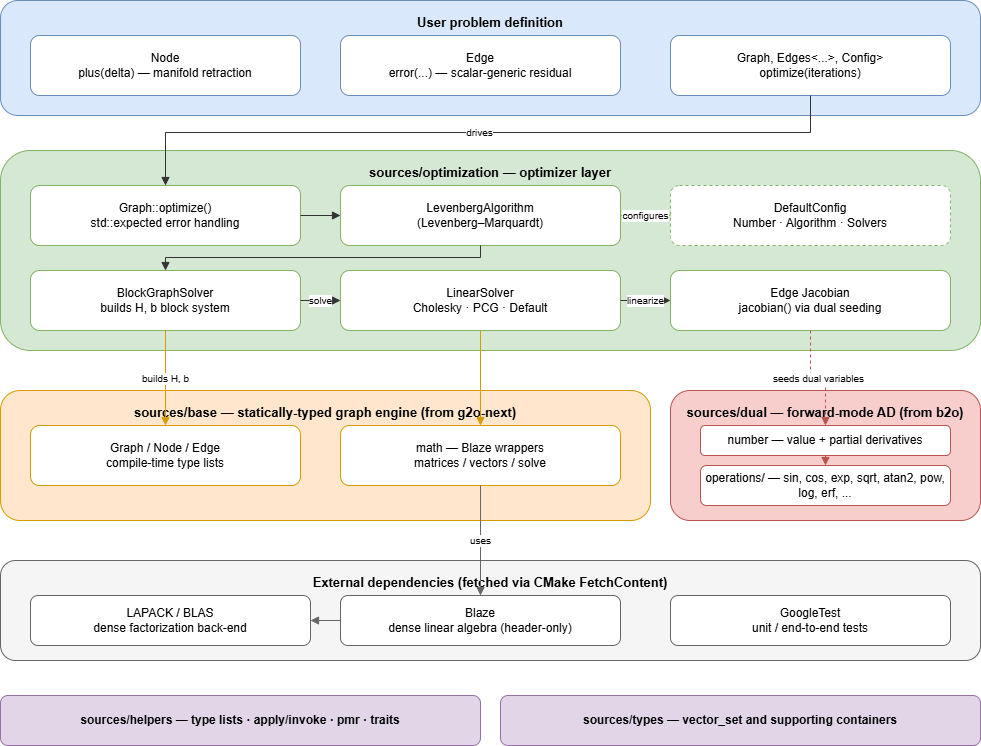

The diagram above was exported from draw.io. Its source (the exported page's mxGraphModel, read from the mxfile embedded in the PNG):
<mxGraphModel dx="803" dy="1139" grid="1" gridSize="10" guides="1" tooltips="1" connect="1" arrows="1" fold="1" page="1" pageScale="1" pageWidth="1100" pageHeight="900" math="0" shadow="0">
  <root>
    <mxCell id="0" />
    <mxCell id="1" parent="0" />
    <mxCell id="userLayer" value="User problem definition" style="rounded=1;whiteSpace=wrap;html=1;fillColor=#dae8fc;strokeColor=#6c8ebf;verticalAlign=top;fontStyle=1;fontSize=13;align=center;spacingTop=8;" parent="1" vertex="1">
      <mxGeometry x="60" y="80" width="980" height="115" as="geometry" />
    </mxCell>
    <mxCell id="userNode" value="Node&lt;Derived, Dim, Estimation, Edges&gt;&#10;plus(delta) — manifold retraction" style="rounded=1;whiteSpace=wrap;html=1;fillColor=#ffffff;strokeColor=#6c8ebf;fontSize=12;" parent="1" vertex="1">
      <mxGeometry x="90" y="115" width="270" height="60" as="geometry" />
    </mxCell>
    <mxCell id="userEdge" value="Edge&lt;Derived, Dim, Measurement, Nodes&gt;&#10;error(...) — scalar-generic residual" style="rounded=1;whiteSpace=wrap;html=1;fillColor=#ffffff;strokeColor=#6c8ebf;fontSize=12;" parent="1" vertex="1">
      <mxGeometry x="400" y="115" width="280" height="60" as="geometry" />
    </mxCell>
    <mxCell id="userGraph" value="Graph&lt;Nodes&lt;...&gt;, Edges&lt;...&gt;, Config&gt;&#10;optimize(iterations)" style="rounded=1;whiteSpace=wrap;html=1;fillColor=#ffffff;strokeColor=#6c8ebf;fontSize=12;" parent="1" vertex="1">
      <mxGeometry x="730" y="115" width="280" height="60" as="geometry" />
    </mxCell>
    <mxCell id="optLayer" value="sources/optimization — optimizer layer" style="rounded=1;whiteSpace=wrap;html=1;fillColor=#d5e8d4;strokeColor=#82b366;verticalAlign=top;fontStyle=1;fontSize=13;align=center;spacingTop=8;" parent="1" vertex="1">
      <mxGeometry x="60" y="230" width="980" height="200" as="geometry" />
    </mxCell>
    <mxCell id="optGraph" value="Graph::optimize()&#10;std::expected error handling" style="rounded=1;whiteSpace=wrap;html=1;fillColor=#ffffff;strokeColor=#82b366;fontSize=12;" parent="1" vertex="1">
      <mxGeometry x="90" y="265" width="270" height="60" as="geometry" />
    </mxCell>
    <mxCell id="optAlg" value="LevenbergAlgorithm&#10;(Levenberg–Marquardt)" style="rounded=1;whiteSpace=wrap;html=1;fillColor=#ffffff;strokeColor=#82b366;fontSize=12;" parent="1" vertex="1">
      <mxGeometry x="400" y="265" width="280" height="60" as="geometry" />
    </mxCell>
    <mxCell id="optConfig" value="DefaultConfig&#10;Number · Algorithm · Solvers" style="rounded=1;whiteSpace=wrap;html=1;fillColor=#ffffff;strokeColor=#82b366;fontSize=12;dashed=1;" parent="1" vertex="1">
      <mxGeometry x="730" y="265" width="280" height="60" as="geometry" />
    </mxCell>
    <mxCell id="optGraphSolver" value="BlockGraphSolver&#10;builds H, b block system" style="rounded=1;whiteSpace=wrap;html=1;fillColor=#ffffff;strokeColor=#82b366;fontSize=12;" parent="1" vertex="1">
      <mxGeometry x="90" y="350" width="270" height="60" as="geometry" />
    </mxCell>
    <mxCell id="optLinSolver" value="LinearSolver&#10;Cholesky · PCG · Default" style="rounded=1;whiteSpace=wrap;html=1;fillColor=#ffffff;strokeColor=#82b366;fontSize=12;" parent="1" vertex="1">
      <mxGeometry x="400" y="350" width="280" height="60" as="geometry" />
    </mxCell>
    <mxCell id="optEdgeJac" value="Edge Jacobian&#10;jacobian() via dual seeding" style="rounded=1;whiteSpace=wrap;html=1;fillColor=#ffffff;strokeColor=#82b366;fontSize=12;" parent="1" vertex="1">
      <mxGeometry x="730" y="350" width="280" height="60" as="geometry" />
    </mxCell>
    <mxCell id="baseLayer" value="sources/base — statically-typed graph engine (from g2o-next)" style="rounded=1;whiteSpace=wrap;html=1;fillColor=#ffe6cc;strokeColor=#d79b00;verticalAlign=top;fontStyle=1;fontSize=13;align=center;spacingTop=8;" parent="1" vertex="1">
      <mxGeometry x="60" y="470" width="650" height="130" as="geometry" />
    </mxCell>
    <mxCell id="baseGraph" value="Graph / Node / Edge&#10;compile-time type lists" style="rounded=1;whiteSpace=wrap;html=1;fillColor=#ffffff;strokeColor=#d79b00;fontSize=12;" parent="1" vertex="1">
      <mxGeometry x="90" y="505" width="270" height="60" as="geometry" />
    </mxCell>
    <mxCell id="baseMath" value="math — Blaze wrappers&#10;matrices / vectors / solve" style="rounded=1;whiteSpace=wrap;html=1;fillColor=#ffffff;strokeColor=#d79b00;fontSize=12;" parent="1" vertex="1">
      <mxGeometry x="400" y="505" width="280" height="60" as="geometry" />
    </mxCell>
    <mxCell id="dualLayer" value="sources/dual — forward-mode AD (from b2o)" style="rounded=1;whiteSpace=wrap;html=1;fillColor=#f8cecc;strokeColor=#b85450;verticalAlign=top;fontStyle=1;fontSize=13;align=center;spacingTop=8;" parent="1" vertex="1">
      <mxGeometry x="730" y="470" width="310" height="130" as="geometry" />
    </mxCell>
    <mxCell id="dualNumber" value="number&lt;T&gt; — value + partial derivatives" style="rounded=1;whiteSpace=wrap;html=1;fillColor=#ffffff;strokeColor=#b85450;fontSize=12;" parent="1" vertex="1">
      <mxGeometry x="760" y="505" width="250" height="30" as="geometry" />
    </mxCell>
    <mxCell id="dualOps" value="operations/ — sin, cos, exp, sqrt, atan2, pow, log, erf, ..." style="rounded=1;whiteSpace=wrap;html=1;fillColor=#ffffff;strokeColor=#b85450;fontSize=12;" parent="1" vertex="1">
      <mxGeometry x="760" y="545" width="250" height="40" as="geometry" />
    </mxCell>
    <mxCell id="deps" value="External dependencies (fetched via CMake FetchContent)" style="rounded=1;whiteSpace=wrap;html=1;fillColor=#f5f5f5;strokeColor=#666666;verticalAlign=top;fontStyle=1;fontSize=13;align=center;spacingTop=8;" parent="1" vertex="1">
      <mxGeometry x="60" y="640" width="980" height="100" as="geometry" />
    </mxCell>
    <mxCell id="depLapack" value="LAPACK / BLAS&#10;dense factorization back-end" style="rounded=1;whiteSpace=wrap;html=1;fillColor=#ffffff;strokeColor=#666666;fontSize=12;" parent="1" vertex="1">
      <mxGeometry x="90" y="675" width="280" height="50" as="geometry" />
    </mxCell>
    <mxCell id="depBlaze" value="Blaze&#10;dense linear algebra (header-only)" style="rounded=1;whiteSpace=wrap;html=1;fillColor=#ffffff;strokeColor=#666666;fontSize=12;" parent="1" vertex="1">
      <mxGeometry x="400" y="675" width="280" height="50" as="geometry" />
    </mxCell>
    <mxCell id="depGtest" value="GoogleTest&#10;unit / end-to-end tests" style="rounded=1;whiteSpace=wrap;html=1;fillColor=#ffffff;strokeColor=#666666;fontSize=12;" parent="1" vertex="1">
      <mxGeometry x="730" y="675" width="280" height="50" as="geometry" />
    </mxCell>
    <mxCell id="helpers" value="sources/helpers — type lists · apply/invoke · pmr · traits" style="rounded=1;whiteSpace=wrap;html=1;fillColor=#e1d5e7;strokeColor=#9673a6;fontSize=12;fontStyle=1;" parent="1" vertex="1">
      <mxGeometry x="60" y="775" width="480" height="50" as="geometry" />
    </mxCell>
    <mxCell id="types" value="sources/types — vector_set and supporting containers" style="rounded=1;whiteSpace=wrap;html=1;fillColor=#e1d5e7;strokeColor=#9673a6;fontSize=12;fontStyle=1;" parent="1" vertex="1">
      <mxGeometry x="560" y="775" width="480" height="50" as="geometry" />
    </mxCell>
    <mxCell id="e1" value="drives" style="edgeStyle=orthogonalEdgeStyle;rounded=0;html=1;endArrow=block;strokeColor=#333333;exitX=0.5;exitY=1;exitDx=0;exitDy=0;entryX=0.5;entryY=0;entryDx=0;entryDy=0;fontSize=10;" parent="1" source="userGraph" target="optGraph" edge="1">
      <mxGeometry relative="1" as="geometry">
        <Array as="points">
          <mxPoint x="870" y="212" />
          <mxPoint x="225" y="212" />
        </Array>
      </mxGeometry>
    </mxCell>
    <mxCell id="e2" value="configures" style="edgeStyle=orthogonalEdgeStyle;rounded=0;html=1;endArrow=block;strokeColor=#82b366;dashed=1;exitX=0;exitY=0.5;exitDx=0;exitDy=0;entryX=1;entryY=0.5;entryDx=0;entryDy=0;fontSize=10;" parent="1" source="optConfig" target="optAlg" edge="1">
      <mxGeometry relative="1" as="geometry" />
    </mxCell>
    <mxCell id="e3" style="edgeStyle=orthogonalEdgeStyle;rounded=0;html=1;endArrow=block;strokeColor=#333333;exitX=1;exitY=0.5;exitDx=0;exitDy=0;entryX=0;entryY=0.5;entryDx=0;entryDy=0;" parent="1" source="optGraph" target="optAlg" edge="1">
      <mxGeometry relative="1" as="geometry" />
    </mxCell>
    <mxCell id="e4" style="edgeStyle=orthogonalEdgeStyle;rounded=0;html=1;endArrow=block;strokeColor=#333333;exitX=0.5;exitY=1;exitDx=0;exitDy=0;entryX=0.5;entryY=0;entryDx=0;entryDy=0;" parent="1" source="optAlg" target="optGraphSolver" edge="1">
      <mxGeometry relative="1" as="geometry">
        <Array as="points">
          <mxPoint x="540" y="337" />
          <mxPoint x="225" y="337" />
        </Array>
      </mxGeometry>
    </mxCell>
    <mxCell id="e5" value="solve" style="edgeStyle=orthogonalEdgeStyle;rounded=0;html=1;endArrow=block;strokeColor=#333333;exitX=1;exitY=0.5;exitDx=0;exitDy=0;entryX=0;entryY=0.5;entryDx=0;entryDy=0;fontSize=10;" parent="1" source="optGraphSolver" target="optLinSolver" edge="1">
      <mxGeometry relative="1" as="geometry" />
    </mxCell>
    <mxCell id="e6" value="linearize" style="edgeStyle=orthogonalEdgeStyle;rounded=0;html=1;endArrow=block;strokeColor=#333333;exitX=1;exitY=0.5;exitDx=0;exitDy=0;entryX=0;entryY=0.5;entryDx=0;entryDy=0;fontSize=10;" parent="1" source="optLinSolver" target="optEdgeJac" edge="1">
      <mxGeometry relative="1" as="geometry" />
    </mxCell>
    <mxCell id="e7" value="seeds dual variables" style="edgeStyle=orthogonalEdgeStyle;rounded=0;html=1;endArrow=block;strokeColor=#b85450;dashed=1;exitX=0.5;exitY=1;exitDx=0;exitDy=0;entryX=0.5;entryY=0;entryDx=0;entryDy=0;fontSize=10;" parent="1" source="optEdgeJac" target="dualNumber" edge="1">
      <mxGeometry relative="1" as="geometry" />
    </mxCell>
    <mxCell id="e8" value="builds H, b" style="edgeStyle=orthogonalEdgeStyle;rounded=0;html=1;endArrow=block;strokeColor=#d79b00;exitX=0.5;exitY=1;exitDx=0;exitDy=0;entryX=0.5;entryY=0;entryDx=0;entryDy=0;fontSize=10;" parent="1" source="optGraphSolver" target="baseGraph" edge="1">
      <mxGeometry relative="1" as="geometry" />
    </mxCell>
    <mxCell id="e9" style="edgeStyle=orthogonalEdgeStyle;rounded=0;html=1;endArrow=block;strokeColor=#d79b00;exitX=0.5;exitY=1;exitDx=0;exitDy=0;entryX=0.5;entryY=0;entryDx=0;entryDy=0;" parent="1" source="optLinSolver" target="baseMath" edge="1">
      <mxGeometry relative="1" as="geometry" />
    </mxCell>
    <mxCell id="e10" style="edgeStyle=orthogonalEdgeStyle;rounded=0;html=1;endArrow=block;strokeColor=#b85450;exitX=0.5;exitY=1;exitDx=0;exitDy=0;entryX=0.5;entryY=0;entryDx=0;entryDy=0;" parent="1" source="dualNumber" target="dualOps" edge="1">
      <mxGeometry relative="1" as="geometry" />
    </mxCell>
    <mxCell id="e11" value="uses" style="edgeStyle=orthogonalEdgeStyle;rounded=0;html=1;endArrow=block;strokeColor=#666666;exitX=0.5;exitY=1;exitDx=0;exitDy=0;entryX=0.5;entryY=0;entryDx=0;entryDy=0;fontSize=10;" parent="1" source="baseMath" target="depBlaze" edge="1">
      <mxGeometry relative="1" as="geometry" />
    </mxCell>
    <mxCell id="e12" style="edgeStyle=orthogonalEdgeStyle;rounded=0;html=1;endArrow=block;strokeColor=#666666;exitX=0;exitY=0.5;exitDx=0;exitDy=0;entryX=1;entryY=0.5;entryDx=0;entryDy=0;" parent="1" source="depBlaze" target="depLapack" edge="1">
      <mxGeometry relative="1" as="geometry" />
    </mxCell>
  </root>
</mxGraphModel>